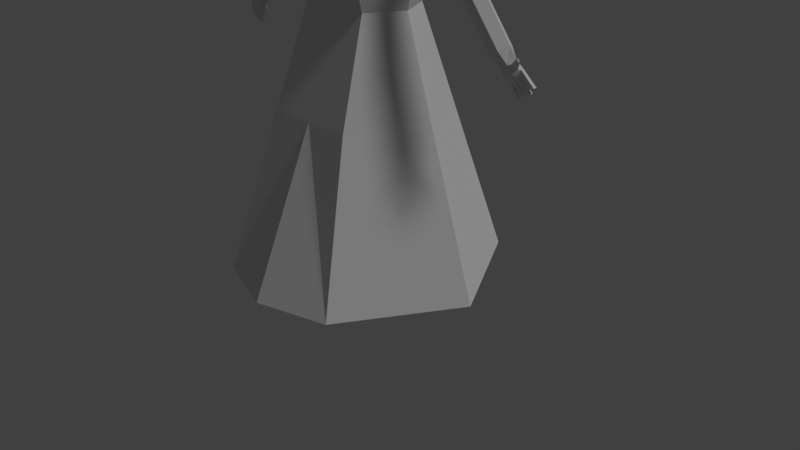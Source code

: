 # Source: Flatwoods.blend  (saved by Blender 2.79.0; exported with 4.5.12 LTS)
import bpy
from mathutils import Matrix  # noqa: F401  (used for matrix-valued properties, if any)

bpy.ops.wm.read_factory_settings(use_empty=True)
scene = bpy.context.scene
scene.name = 'Scene'

# ---- collections
col_collection_1 = bpy.data.collections.new('Collection 1'); scene.collection.children.link(col_collection_1)

# ---- materials (node trees are filled in below, after node groups)
mat_material_001 = bpy.data.materials.new('Material.001')
mat_material_001.alpha_threshold = 0.0
mat_material_001.use_transparent_shadow = False
mat_material_001.roughness = 0.5

# ---- material node trees

# ---- world
world_world = bpy.data.worlds.new('World'); scene.world = world_world
world_world.color = (0.05088, 0.05088, 0.05088)
world_world.use_sun_shadow = False
world_world.sun_shadow_jitter_overblur = 0.0
world_world.cycles.sampling_method = 'MANUAL'

# ---- cameras
cam_camera = bpy.data.cameras.new('Camera')
cam_camera.clip_end = 100.0
cam_camera.lens = 35.0
cam_camera.sensor_width = 32.0
cam_camera.sensor_height = 18.0
cam_camera.ortho_scale = 7.314
cam_camera.dof.focus_distance = 0.0
cam_camera.dof.aperture_fstop = 128.0

# ---- lights
light_lamp = bpy.data.lights.new('Lamp', 'SUN')
light_lamp.transmission_factor = 0.0
light_lamp.cutoff_distance = 30.0
light_lamp.angle = 0.1993
light_lamp.energy = 1.0
light_lamp.shadow_buffer_clip_start = 1.001
light_lamp.shadow_soft_size = 0.1
light_lamp.shadow_cascade_max_distance = 1000.0

# ---- meshes
me_cylinder = bpy.data.meshes.new('Cylinder')
me_cylinder.from_pydata([(0.9238, 1.458, 0.00137), (0.5995, 0.8654, 2.001), (1.764, -0.002129, 0.00137), (1.098, -0.001264, 2.001), (0.9201, -1.46, 0.00137), (0.5973, -0.8667, 2.001), (0.4669, 0.4463, 3.227), (0.6977, -0.0006519, 3.227), (0.4659, -0.4469, 3.227), (0.6016, 0.7544, 4.089), (0.9347, -0.001102, 4.089), (0.5999, -0.7555, 4.089), (0.5869, 0.6733, 4.45), (0.935, -0.0009834, 4.45), (0.5853, -0.6743, 4.45), (0.2963, -0.5588, 3.54), (0.2731, 0.4356, 4.599), (0.4747, 0.0127, 4.599), (0.2723, -0.3771, 4.599), (0.5466, 0.5583, 4.599), (0.8353, -0.0008154, 4.599), (0.5453, -0.5591, 4.599), (0.7291, -0.2053, 4.599), (0.3692, 0.4229, 4.599), (0.6429, -0.0006947, 4.599), (0.1983, 0.6867, 5.223), (0.5952, 0.7168, 5.223), (0.9409, 0.404, 5.223), (0.9324, -0.08345, 5.223), (0.4907, 0.5814, 5.223), (0.7744, 0.3359, 5.223), (0.2481, 0.2623, 4.629), (0.3652, 0.01671, 4.629), (0.2476, -0.2097, 4.629), (0.2834, 0.3757, 4.743), (0.4565, 0.01267, 4.743), (0.2827, -0.3219, 4.743), (0.3071, 0.4878, 4.901), (0.5356, 0.008561, 4.901), (0.3062, -0.4332, 4.901), (0.3211, 0.5831, 5.085), (0.5967, 0.004957, 5.085), (0.2996, -0.4911, 5.162), (0.31, 0.524, 5.395), (0.557, 0.006099, 5.395), (0.309, -0.4713, 5.395), (0.2834, 0.358, 5.602), (0.4489, 0.01099, 5.602), (0.2827, -0.3088, 5.602), (0.2169, 0.08222, 5.696), (0.2467, 0.01975, 5.696), (0.2168, -0.03783, 5.696), (0.2368, 0.8224, 5.223), (0.3974, 0.7564, 5.644), (0.6167, 0.4509, 5.644), (0.6096, 0.2066, 5.644), (0.3098, 0.6429, 5.644), (0.4772, 0.3939, 5.689), (0.2278, 0.7215, 5.925), (0.2172, 0.6081, 5.925), (0.9069, -0.1394, 4.172), (0.8795, -0.1441, 4.33), (0.872, 0.155, 4.339), (0.9848, 0.1658, 4.19), (0.941, 0.001111, 4.112), (1.049, 0.001187, 4.359), (0.9283, -0.0874, 4.199), (0.9969, -0.09042, 4.318), (0.9984, 0.101, 4.325), (0.9315, 0.1079, 4.214), (1.38, -0.0008152, 3.623), (1.606, -0.0007236, 3.793), (1.442, -0.1079, 3.664), (1.54, -0.1115, 3.74), (1.543, 0.12, 3.748), (1.448, 0.1284, 3.682), (1.887, 0.02786, 2.955), (2.104, 0.02795, 3.119), (1.947, -0.07489, 2.994), (2.041, -0.07839, 3.068), (2.044, 0.1438, 3.075), (1.953, 0.1519, 3.012), (1.988, 0.03555, 2.832), (2.194, 0.03561, 2.987), (2.045, -0.03269, 2.869), (2.134, -0.03502, 2.939), (2.137, 0.1126, 2.946), (2.05, 0.1179, 2.886), (2.055, 0.03821, 2.743), (2.261, 0.03826, 2.898), (2.112, -0.03004, 2.78), (2.201, -0.03236, 2.85), (2.204, 0.1152, 2.857), (2.117, 0.1206, 2.797), (2.232, 0.04367, 2.813), (2.145, 0.04174, 2.748), (2.165, 0.1176, 2.83), (2.153, -0.03112, 2.813), (2.189, 0.04175, 2.781), (2.195, 0.004299, 2.968), (2.174, -0.02113, 2.951), (2.24, 0.006078, 2.909), (2.219, -0.01935, 2.891), (2.231, 0.1007, 2.897), (2.163, 0.07685, 2.965), (2.39, 0.08199, 2.731), (2.369, 0.1378, 2.704), (2.368, 0.08339, 2.701), (2.389, 0.1273, 2.732), (2.337, 0.1397, 2.657), (2.335, 0.09275, 2.655), (2.312, 0.1412, 2.641), (2.308, 0.09155, 2.635), (2.237, 0.1352, 2.611), (2.235, 0.08723, 2.606), (2.264, 0.1335, 2.631), (2.26, 0.08724, 2.625), (2.019, 0.07561, 2.858), (2.049, 0.09601, 2.772), (2.182, 0.08978, 2.575), (2.199, 0.1259, 2.602), (2.197, 0.0839, 2.598), (2.178, 0.1271, 2.59), (2.286, -0.05516, 3.043), (2.275, -0.06844, 3.034), (2.31, -0.05423, 3.012), (2.299, -0.06751, 3.003), (0.1887, -0.5279, 5.082), (0.412, -0.3555, 5.085), (0.315, -0.4936, 5.018), (0.4244, -0.3126, 5.262), (0.1688, -0.4857, 5.31), (0.1522, -0.5141, 5.153), (0.0, 1.748, 0.00137), (0.0, 0.8667, 2.001), (-0.9238, 1.458, 0.00137), (-0.5995, 0.8654, 2.001), (-1.764, -0.002129, 0.00137), (-1.098, -0.001264, 2.001), (-0.9201, -1.46, 0.00137), (-0.5973, -0.8667, 2.001), (0.0, -1.746, 0.00137), (0.0, -0.8654, 2.001), (0.0, 0.002129, 0.00137), (0.0, 0.001264, 2.001), (0.0, 0.4469, 3.227), (-0.4669, 0.4463, 3.227), (-0.6977, -0.0006519, 3.227), (-0.4659, -0.4469, 3.227), (0.0, -0.4463, 3.227), (0.0, 0.0006517, 3.227), (0.0, 0.7555, 4.089), (-0.6016, 0.7544, 4.089), (-0.9347, -0.001102, 4.089), (-0.5999, -0.7555, 4.089), (0.0, -0.7544, 4.089), (0.0, 0.001102, 4.089), (0.0, 0.6743, 4.45), (-0.5869, 0.6733, 4.45), (-0.935, -0.0009834, 4.45), (-0.5853, -0.6743, 4.45), (0.0, -0.6733, 4.45), (0.0, 0.0009833, 4.45), (0.0, -0.5143, 3.417), (-0.2963, -0.5588, 3.54), (0.0, 0.436, 4.667), (-0.2731, 0.4356, 4.599), (-0.4747, 0.0127, 4.599), (-0.2723, -0.3771, 4.599), (0.0, -0.3767, 4.599), (-0.5466, 0.5583, 4.599), (0.0, 0.5591, 4.599), (-0.8353, -0.0008154, 4.599), (-0.5453, -0.5591, 4.599), (0.0, -0.5583, 4.599), (-0.7291, -0.2053, 4.599), (-0.3692, 0.4229, 4.599), (-0.6429, -0.0006947, 4.599), (0.0, 0.7048, 5.29), (-0.1983, 0.6867, 5.223), (-0.5952, 0.7168, 5.223), (0.0, 0.8573, 5.223), (-0.9409, 0.404, 5.223), (-0.9324, -0.08345, 5.223), (-0.4907, 0.5814, 5.223), (-0.7744, 0.3359, 5.223), (0.0, 0.2625, 4.629), (-0.2481, 0.2623, 4.629), (-0.3652, 0.01671, 4.629), (-0.2476, -0.2097, 4.629), (0.0, -0.2094, 4.624), (0.0, 0.376, 4.742), (-0.2834, 0.3757, 4.743), (-0.4565, 0.01267, 4.743), (-0.2827, -0.3219, 4.743), (0.0, -0.3216, 4.735), (0.0, 0.4883, 4.9), (-0.3071, 0.4878, 4.901), (-0.5356, 0.008561, 4.901), (-0.3062, -0.4332, 4.901), (0.0, -0.4327, 4.891), (0.0, 0.5836, 5.083), (-0.3211, 0.5831, 5.085), (-0.5967, 0.004957, 5.085), (-0.2996, -0.4911, 5.162), (0.0, -0.5273, 5.073), (0.0, 0.5245, 5.394), (-0.31, 0.524, 5.395), (-0.557, 0.006099, 5.395), (-0.309, -0.4713, 5.395), (0.0, -0.4708, 5.385), (0.0, 0.3583, 5.601), (-0.2834, 0.358, 5.602), (-0.4489, 0.01099, 5.602), (-0.2827, -0.3088, 5.602), (0.0, -0.3085, 5.595), (0.0, 0.08228, 5.696), (-0.2169, 0.08222, 5.696), (-0.2467, 0.01975, 5.696), (-0.2168, -0.03783, 5.696), (0.0, -0.03777, 5.695), (-0.2368, 0.8224, 5.223), (0.0, 0.7031, 5.66), (-0.3974, 0.7564, 5.644), (0.0, 0.8308, 5.644), (-0.6167, 0.4509, 5.644), (-0.6096, 0.2066, 5.644), (-0.3098, 0.6429, 5.644), (-0.4772, 0.3939, 5.689), (0.0, 0.6032, 6.238), (-0.2278, 0.7215, 5.925), (0.0, 0.6806, 6.229), (-0.2172, 0.6081, 5.925), (-0.9069, -0.1394, 4.172), (-0.8795, -0.1441, 4.33), (-0.872, 0.155, 4.339), (-0.9848, 0.1658, 4.19), (-0.941, 0.001111, 4.112), (-1.049, 0.001187, 4.359), (-0.9283, -0.0874, 4.199), (-0.9969, -0.09042, 4.318), (-0.9984, 0.101, 4.325), (-0.9315, 0.1079, 4.214), (-1.38, -0.0008152, 3.623), (-1.606, -0.0007236, 3.793), (-1.442, -0.1079, 3.664), (-1.54, -0.1115, 3.74), (-1.543, 0.12, 3.748), (-1.448, 0.1284, 3.682), (-1.887, 0.02786, 2.955), (-2.104, 0.02795, 3.119), (-1.947, -0.07489, 2.994), (-2.041, -0.07839, 3.068), (-2.044, 0.1438, 3.075), (-1.953, 0.1519, 3.012), (-1.988, 0.03555, 2.832), (-2.194, 0.03561, 2.987), (-2.045, -0.03269, 2.869), (-2.134, -0.03502, 2.939), (-2.137, 0.1126, 2.946), (-2.05, 0.1179, 2.886), (-2.055, 0.03821, 2.743), (-2.261, 0.03826, 2.898), (-2.112, -0.03004, 2.78), (-2.201, -0.03236, 2.85), (-2.204, 0.1152, 2.857), (-2.117, 0.1206, 2.797), (-2.232, 0.04367, 2.813), (-2.145, 0.04174, 2.748), (-2.165, 0.1176, 2.83), (-2.153, -0.03112, 2.813), (-2.189, 0.04175, 2.781), (-2.195, 0.004299, 2.968), (-2.174, -0.02113, 2.951), (-2.24, 0.006078, 2.909), (-2.219, -0.01935, 2.891), (-2.231, 0.1007, 2.897), (-2.163, 0.07685, 2.965), (-2.39, 0.08199, 2.731), (-2.369, 0.1378, 2.704), (-2.368, 0.08339, 2.701), (-2.389, 0.1273, 2.732), (-2.337, 0.1397, 2.657), (-2.335, 0.09275, 2.655), (-2.312, 0.1412, 2.641), (-2.308, 0.09155, 2.635), (-2.237, 0.1352, 2.611), (-2.235, 0.08723, 2.606), (-2.264, 0.1335, 2.631), (-2.26, 0.08724, 2.625), (-2.019, 0.07561, 2.858), (-2.049, 0.09601, 2.772), (-2.182, 0.08978, 2.575), (-2.199, 0.1259, 2.602), (-2.197, 0.0839, 2.598), (-2.178, 0.1271, 2.59), (-2.286, -0.05516, 3.043), (-2.275, -0.06844, 3.034), (-2.31, -0.05423, 3.012), (-2.299, -0.06751, 3.003), (-0.1887, -0.5279, 5.082), (-0.412, -0.3555, 5.085), (-0.315, -0.4936, 5.018), (-0.4244, -0.3126, 5.262), (-0.1688, -0.4857, 5.31), (-0.1522, -0.5141, 5.153)], [], [(133, 134, 1, 0), (0, 1, 3, 2), (2, 3, 5, 4), (4, 5, 142, 141), (3, 1, 6, 7), (133, 0, 2, 4, 141, 143), (8, 7, 10, 11), (1, 134, 145, 6), (5, 3, 7, 8), (142, 5, 8, 149), (6, 145, 151, 9), (149, 8, 11, 15, 163), (7, 6, 9, 10), (11, 10, 60, 61, 13, 14), (9, 151, 157, 12), (155, 11, 14, 161), (10, 9, 12, 13, 62, 63), (163, 15, 11, 155), (14, 13, 20, 22, 21), (12, 157, 171, 19), (161, 14, 21, 174), (13, 12, 19, 20), (23, 24, 30, 29), (16, 17, 24, 23), (17, 18, 21, 22, 24), (18, 169, 174, 21), (19, 171, 181, 52, 26), (26, 52, 224, 53), (25, 29, 56, 222), (16, 23, 29, 25), (20, 19, 26, 27), (165, 16, 25, 178), (24, 22, 28, 30), (22, 20, 27, 28), (18, 17, 32, 33), (16, 165, 186, 31), (169, 18, 33, 190), (17, 16, 31, 32), (195, 36, 39, 200), (33, 32, 35, 36), (31, 186, 191, 34), (190, 33, 36, 195), (32, 31, 34, 35), (35, 34, 37, 38), (36, 35, 38, 39), (34, 191, 196, 37), (40, 201, 206, 43), (39, 38, 41, 128, 129), (37, 196, 201, 40), (200, 39, 129, 127, 205), (38, 37, 40, 41), (44, 43, 46, 47), (205, 127, 132, 131, 45, 210), (41, 40, 43, 44), (42, 128, 130, 45), (48, 47, 50, 51), (45, 44, 47, 48), (43, 206, 211, 46), (210, 45, 48, 215), (49, 216, 220, 51, 50), (46, 211, 216, 49), (215, 48, 51, 220), (47, 46, 49, 50), (52, 181, 224), (222, 56, 59, 229), (57, 55, 54), (56, 57, 59), (27, 26, 53, 54), (29, 30, 57, 56), (28, 27, 54, 55), (30, 28, 55, 57), (178, 25, 222), (59, 57, 54, 58), (231, 229, 59, 58), (53, 224, 231, 58), (54, 53, 58), (65, 67, 73, 71), (60, 10, 64, 66), (13, 61, 67, 65), (69, 68, 74, 75), (10, 63, 69, 64), (62, 13, 65, 68), (61, 60, 66, 67), (63, 62, 68, 69), (74, 71, 77, 80), (70, 75, 81, 76), (66, 64, 70, 72), (64, 69, 75, 70), (68, 65, 71, 74), (67, 66, 72, 73), (77, 79, 85, 83), (81, 80, 86, 87), (73, 72, 78, 79), (75, 74, 80, 81), (71, 73, 79, 77), (72, 70, 76, 78), (86, 104, 103, 92), (82, 117, 118, 88), (78, 76, 82, 84), (76, 81, 87, 117, 82), (80, 77, 83, 104, 86), (79, 78, 84, 85), (89, 91, 94), (88, 118, 122, 119), (85, 84, 90, 97, 91), (87, 86, 92, 96, 93), (89, 83, 99, 101), (84, 82, 88, 90), (99, 100, 124, 123), (94, 91, 97, 98), (92, 103, 108, 106), (95, 90, 88), (95, 93, 113, 114), (96, 92, 109, 111), (98, 97, 90, 95), (83, 85, 100, 99), (85, 91, 102, 100), (91, 89, 101, 102), (107, 106, 108, 105), (103, 104, 83, 89), (89, 94, 107, 105), (103, 89, 105, 108), (94, 92, 106, 107), (112, 111, 109, 110), (92, 94, 110, 109), (94, 98, 112, 110), (98, 96, 111, 112), (114, 113, 115, 116), (98, 95, 114, 116), (93, 96, 115, 113), (96, 98, 116, 115), (120, 121, 119, 122), (118, 117, 87, 93), (93, 95, 121, 120), (95, 88, 119, 121), (118, 93, 120, 122), (123, 124, 126, 125), (100, 102, 126, 124), (102, 101, 125, 126), (101, 99, 123, 125), (129, 128, 42), (45, 130, 128, 41, 44), (45, 131, 132, 127, 42), (127, 129, 42), (133, 135, 136, 134), (135, 137, 138, 136), (137, 139, 140, 138), (139, 141, 142, 140), (138, 147, 146, 136), (141, 143, 144, 142), (143, 133, 134, 144), (133, 143, 141, 139, 137, 135), (148, 154, 153, 147), (144, 150, 149, 142), (136, 146, 145, 134), (140, 148, 147, 138), (134, 145, 150, 144), (142, 149, 148, 140), (156, 162, 161, 155), (146, 152, 151, 145), (145, 151, 156, 150), (149, 163, 164, 154, 148), (147, 153, 152, 146), (150, 156, 155, 163, 149), (162, 169, 174, 161), (154, 160, 159, 234, 233, 153), (152, 158, 157, 151), (151, 157, 162, 156), (155, 161, 160, 154), (153, 236, 235, 159, 158, 152), (163, 155, 154, 164), (165, 186, 190, 169), (160, 173, 175, 172, 159), (158, 170, 171, 157), (157, 171, 169, 162), (161, 174, 173, 160), (159, 172, 170, 158), (176, 184, 185, 177), (166, 176, 177, 167), (167, 177, 175, 173, 168), (168, 173, 174, 169), (169, 171, 165), (171, 181, 178, 165), (170, 180, 221, 181, 171), (181, 224, 222, 178), (180, 223, 224, 221), (179, 222, 227, 184), (166, 179, 184, 176), (172, 182, 180, 170), (165, 178, 179, 166), (177, 185, 183, 175), (175, 183, 182, 172), (186, 191, 195, 190), (168, 189, 188, 167), (166, 187, 186, 165), (169, 190, 189, 168), (167, 188, 187, 166), (195, 200, 199, 194), (189, 194, 193, 188), (187, 192, 191, 186), (190, 195, 194, 189), (188, 193, 192, 187), (196, 201, 205, 200), (193, 198, 197, 192), (191, 196, 200, 195), (194, 199, 198, 193), (192, 197, 196, 191), (202, 207, 206, 201), (199, 302, 301, 203, 198), (197, 202, 201, 196), (200, 205, 300, 302, 199), (198, 203, 202, 197), (208, 213, 212, 207), (205, 210, 209, 304, 305, 300), (203, 208, 207, 202), (201, 206, 210, 205), (204, 209, 303, 301), (214, 219, 218, 213), (206, 211, 215, 210), (209, 214, 213, 208), (207, 212, 211, 206), (210, 215, 214, 209), (217, 218, 219, 220, 216), (212, 217, 216, 211), (215, 220, 219, 214), (213, 218, 217, 212), (211, 216, 220, 215), (221, 224, 181), (222, 229, 232, 227), (228, 225, 226), (227, 232, 228), (182, 225, 223, 180), (184, 227, 228, 185), (183, 226, 225, 182), (185, 228, 226, 183), (178, 222, 179), (232, 230, 225, 228), (231, 230, 232, 229), (223, 230, 231, 224), (224, 231, 229, 222), (225, 230, 223), (238, 244, 246, 240), (233, 239, 237, 153), (159, 238, 240, 234), (242, 248, 247, 241), (153, 237, 242, 236), (235, 241, 238, 159), (234, 240, 239, 233), (236, 242, 241, 235), (247, 253, 250, 244), (243, 249, 254, 248), (239, 245, 243, 237), (237, 243, 248, 242), (241, 247, 244, 238), (240, 246, 245, 239), (250, 256, 258, 252), (254, 260, 259, 253), (246, 252, 251, 245), (248, 254, 253, 247), (244, 250, 252, 246), (245, 251, 249, 243), (259, 265, 276, 277), (255, 261, 291, 290), (251, 257, 255, 249), (249, 255, 290, 260, 254), (253, 259, 277, 256, 250), (252, 258, 257, 251), (262, 267, 264), (261, 292, 295, 291), (258, 264, 270, 263, 257), (260, 266, 269, 265, 259), (262, 274, 272, 256), (257, 263, 261, 255), (272, 296, 297, 273), (267, 271, 270, 264), (265, 279, 281, 276), (268, 261, 263), (268, 287, 286, 266), (269, 284, 282, 265), (271, 268, 263, 270), (256, 272, 273, 258), (258, 273, 275, 264), (264, 275, 274, 262), (280, 278, 281, 279), (276, 262, 256, 277), (262, 278, 280, 267), (276, 281, 278, 262), (267, 280, 279, 265), (285, 283, 282, 284), (265, 282, 283, 267), (267, 283, 285, 271), (271, 285, 284, 269), (287, 289, 288, 286), (271, 289, 287, 268), (266, 286, 288, 269), (269, 288, 289, 271), (293, 295, 292, 294), (291, 266, 260, 290), (266, 293, 294, 268), (268, 294, 292, 261), (291, 295, 293, 266), (296, 298, 299, 297), (273, 297, 299, 275), (275, 299, 298, 274), (274, 298, 296, 272), (302, 204, 301), (209, 208, 203, 301, 303), (209, 204, 300, 305, 304), (300, 204, 302)])
_uv = me_cylinder.uv_layers.new(name='UVMap')
_uv.uv.foreach_set('vector', [0.3047, 0.7143, 0.3047, 0.6101, 0.2529, 0.6101, 0.2529, 0.7143, 0.1481, 0.7667, 0.2523, 0.7667, 0.2523, 0.7149, 0.1481, 0.7149, 0.3571, 0.7143, 0.3571, 0.6101, 0.3053, 0.6101, 0.3053, 0.7143, 0.1481, 0.8191, 0.2523, 0.8191, 0.2523, 0.7673, 0.1481, 0.7673, 0.2785, 0.7673, 0.2529, 0.7673, 0.2529, 0.8191, 0.2785, 0.8191, 0.2523, 0.7143, 0.1978, 0.7056, 0.1481, 0.6621, 0.198, 0.6186, 0.2523, 0.6101, 0.2523, 0.6622, 0.3309, 0.7929, 0.3309, 0.7673, 0.2791, 0.7673, 0.2791, 0.7929, 0.3309, 0.8191, 0.3309, 0.7935, 0.2791, 0.7935, 0.2791, 0.8191, 0.3833, 0.7149, 0.3577, 0.7149, 0.3577, 0.7667, 0.3833, 0.7667, 0.3833, 0.7673, 0.3577, 0.7673, 0.3577, 0.8191, 0.3833, 0.8191, 0.2261, 0.8197, 0.2005, 0.8197, 0.2005, 0.8715, 0.2261, 0.8715, 0.3855, 0.7149, 0.4095, 0.7184, 0.4095, 0.7667, 0.3982, 0.7343, 0.3839, 0.7253, 0.3309, 0.8453, 0.3309, 0.8197, 0.2791, 0.8197, 0.2791, 0.8453, 0.3315, 0.8715, 0.3316, 0.8197, 0.3344, 0.8282, 0.3399, 0.8293, 0.344, 0.8197, 0.344, 0.8674, 0.3839, 0.8846, 0.4095, 0.8846, 0.4095, 0.8721, 0.3839, 0.8721, 0.8162, 0.7511, 0.8417, 0.7511, 0.8417, 0.7386, 0.8162, 0.7386, 0.3447, 0.8714, 0.3446, 0.8197, 0.3571, 0.8237, 0.3571, 0.8715, 0.3533, 0.861, 0.348, 0.8638, 0.7894, 0.8172, 0.7638, 0.8172, 0.7638, 0.8428, 0.7894, 0.8428, 0.4292, 0.859, 0.4292, 0.8846, 0.4232, 0.883, 0.4232, 0.8753, 0.4232, 0.8618, 0.2005, 0.9108, 0.2261, 0.9108, 0.2261, 0.9048, 0.2005, 0.9048, 0.6328, 0.9083, 0.6584, 0.9083, 0.6584, 0.9024, 0.6328, 0.9024, 0.4357, 0.8846, 0.4357, 0.859, 0.4298, 0.859, 0.4298, 0.8846, 0.1737, 0.8459, 0.1481, 0.8459, 0.1481, 0.8715, 0.1737, 0.8715, 0.2529, 0.9108, 0.2785, 0.9108, 0.2785, 0.9048, 0.2529, 0.9048, 0.4101, 0.7767, 0.4101, 0.7559, 0.4226, 0.7542, 0.4226, 0.7731, 0.4161, 0.7798, 0.2791, 0.8977, 0.3047, 0.8977, 0.3047, 0.8852, 0.2791, 0.8852, 0.1999, 0.8483, 0.1999, 0.8712, 0.1743, 0.8715, 0.1748, 0.8614, 0.1762, 0.8459, 0.2523, 0.8459, 0.2267, 0.8459, 0.2267, 0.8715, 0.2523, 0.8715, 0.4226, 0.7804, 0.4101, 0.7804, 0.4101, 0.806, 0.4226, 0.806, 0.3309, 0.8977, 0.3309, 0.8852, 0.3053, 0.8852, 0.3053, 0.8977, 0.2785, 0.8459, 0.2529, 0.8459, 0.2529, 0.8715, 0.2785, 0.8715, 0.4226, 0.8066, 0.4101, 0.8066, 0.4101, 0.8322, 0.4226, 0.8322, 0.3571, 0.8977, 0.3571, 0.8852, 0.3315, 0.8852, 0.3315, 0.8977, 0.4226, 0.8328, 0.4101, 0.8328, 0.4101, 0.8584, 0.4226, 0.8584, 0.4488, 0.8846, 0.4488, 0.8721, 0.4429, 0.8721, 0.4429, 0.8846, 0.1606, 0.8846, 0.1606, 0.8721, 0.1547, 0.8721, 0.1547, 0.8846, 0.1541, 0.8846, 0.1541, 0.8721, 0.1481, 0.8721, 0.1481, 0.8846, 0.1737, 0.8846, 0.1737, 0.8721, 0.1678, 0.8721, 0.1678, 0.8846, 0.7312, 0.879, 0.7187, 0.879, 0.7187, 0.8915, 0.7312, 0.8915, 0.6198, 0.8784, 0.6198, 0.8659, 0.6139, 0.8659, 0.6139, 0.8784, 0.6133, 0.8915, 0.6133, 0.879, 0.6073, 0.879, 0.6073, 0.8915, 0.6067, 0.8915, 0.6067, 0.879, 0.6008, 0.879, 0.6008, 0.8915, 0.6264, 0.8915, 0.6264, 0.879, 0.6204, 0.879, 0.6204, 0.8915, 0.7318, 0.9046, 0.7574, 0.9046, 0.7574, 0.8986, 0.7318, 0.8986, 0.758, 0.9046, 0.7836, 0.9046, 0.7836, 0.8986, 0.758, 0.8986, 0.7181, 0.879, 0.7056, 0.879, 0.7056, 0.8915, 0.7181, 0.8915, 0.7312, 0.8659, 0.7187, 0.8659, 0.7187, 0.8784, 0.7312, 0.8784, 0.8753, 0.855, 0.8753, 0.8773, 0.8628, 0.8784, 0.8628, 0.8603, 0.8673, 0.8528, 0.7181, 0.8659, 0.7056, 0.8659, 0.7056, 0.8784, 0.7181, 0.8784, 0.705, 0.879, 0.705, 0.891, 0.6971, 0.8915, 0.6925, 0.8866, 0.6926, 0.8792, 0.8104, 0.8915, 0.836, 0.8915, 0.836, 0.879, 0.8104, 0.879, 0.8884, 0.6295, 0.8884, 0.6039, 0.8759, 0.6039, 0.8759, 0.6295, 0.6919, 0.8915, 0.6843, 0.8912, 0.6857, 0.8884, 0.6851, 0.8823, 0.6794, 0.879, 0.6919, 0.8794, 0.8366, 0.8915, 0.8622, 0.8915, 0.8622, 0.879, 0.8366, 0.879, 0.7296, 0.4328, 0.7171, 0.4328, 0.7171, 0.4453, 0.7296, 0.4453, 0.6919, 0.8659, 0.6794, 0.8659, 0.6794, 0.8784, 0.6919, 0.8784, 0.8884, 0.6557, 0.8884, 0.6301, 0.8759, 0.6301, 0.8759, 0.6557, 0.6788, 0.879, 0.6663, 0.879, 0.6663, 0.8915, 0.6788, 0.8915, 0.6657, 0.879, 0.6532, 0.879, 0.6532, 0.8915, 0.6657, 0.8915, 0.6139, 0.89, 0.6139, 0.879, 0.6198, 0.879, 0.6198, 0.89, 0.617, 0.8915, 0.6788, 0.8659, 0.6663, 0.8659, 0.6663, 0.8784, 0.6788, 0.8784, 0.6657, 0.8659, 0.6532, 0.8659, 0.6532, 0.8784, 0.6657, 0.8784, 0.6526, 0.879, 0.6401, 0.879, 0.6401, 0.8915, 0.6526, 0.8915, 0.1877, 0.8846, 0.1999, 0.8846, 0.1999, 0.8724, 0.4357, 0.6625, 0.4232, 0.6625, 0.4232, 0.6881, 0.4357, 0.6881, 0.4363, 0.8197, 0.4363, 0.845, 0.442, 0.8197, 0.1874, 0.8721, 0.1874, 0.8843, 0.1996, 0.8721, 0.3833, 0.8459, 0.3577, 0.8459, 0.3577, 0.8715, 0.3833, 0.8715, 0.1737, 0.9108, 0.1737, 0.8983, 0.1481, 0.8983, 0.1481, 0.9108, 0.4357, 0.6887, 0.4232, 0.6887, 0.4232, 0.7143, 0.4357, 0.7143, 0.1999, 0.9108, 0.1999, 0.8983, 0.1743, 0.8983, 0.1743, 0.9108, 0.1868, 0.8977, 0.1746, 0.8977, 0.1868, 0.8855, 0.4423, 0.7929, 0.4423, 0.7673, 0.4363, 0.7673, 0.4363, 0.7929, 0.1868, 0.8721, 0.1809, 0.8721, 0.1809, 0.8846, 0.1868, 0.8846, 0.3047, 0.859, 0.2791, 0.859, 0.2791, 0.8846, 0.3047, 0.8846, 0.1743, 0.8974, 0.1743, 0.8852, 0.1865, 0.8852, 0.4292, 0.7542, 0.4232, 0.7542, 0.4232, 0.806, 0.4292, 0.806, 0.4101, 0.9059, 0.4161, 0.9059, 0.4161, 0.9048, 0.4101, 0.9048, 0.4423, 0.8852, 0.4363, 0.8852, 0.4363, 0.8911, 0.4423, 0.8911, 0.4292, 0.8066, 0.4232, 0.8066, 0.4232, 0.8584, 0.4292, 0.8584, 0.3309, 0.878, 0.3309, 0.8721, 0.3283, 0.8721, 0.3283, 0.878, 0.4423, 0.8917, 0.4363, 0.8917, 0.4363, 0.8977, 0.4423, 0.8977, 0.4423, 0.8983, 0.4363, 0.8983, 0.4363, 0.9042, 0.4423, 0.9042, 0.3178, 0.8655, 0.3119, 0.8655, 0.3119, 0.8715, 0.3178, 0.8715, 0.2523, 0.9042, 0.2523, 0.8983, 0.2005, 0.8983, 0.2005, 0.9042, 0.4357, 0.7542, 0.4298, 0.7542, 0.4298, 0.806, 0.4357, 0.806, 0.3833, 0.9108, 0.3833, 0.9048, 0.3577, 0.9048, 0.3577, 0.9108, 0.4423, 0.7935, 0.4363, 0.7935, 0.4363, 0.8191, 0.4423, 0.8191, 0.3047, 0.9042, 0.3047, 0.8983, 0.2529, 0.8983, 0.2529, 0.9042, 0.4357, 0.8066, 0.4298, 0.8066, 0.4298, 0.8584, 0.4357, 0.8584, 0.3113, 0.8655, 0.3053, 0.8655, 0.3053, 0.8715, 0.3113, 0.8715, 0.3178, 0.859, 0.3119, 0.859, 0.3119, 0.8649, 0.3178, 0.8649, 0.3571, 0.9042, 0.3571, 0.8983, 0.3053, 0.8983, 0.3053, 0.9042, 0.4423, 0.6101, 0.4363, 0.6101, 0.4363, 0.6619, 0.4423, 0.6619, 0.4095, 0.9042, 0.4095, 0.8983, 0.3577, 0.8983, 0.3577, 0.9042, 0.4423, 0.6625, 0.4363, 0.6625, 0.4363, 0.7143, 0.4423, 0.7143, 0.3276, 0.8721, 0.325, 0.8721, 0.325, 0.878, 0.3276, 0.878, 0.3244, 0.8786, 0.3217, 0.8786, 0.3217, 0.8846, 0.3244, 0.8846, 0.3113, 0.859, 0.3053, 0.859, 0.3053, 0.8649, 0.3113, 0.8649, 0.3309, 0.8655, 0.3309, 0.8715, 0.325, 0.8702, 0.325, 0.8679, 0.325, 0.8657, 0.3244, 0.8655, 0.3244, 0.8715, 0.3185, 0.8711, 0.3184, 0.8687, 0.3184, 0.8666, 0.3309, 0.859, 0.325, 0.859, 0.325, 0.8649, 0.3309, 0.8649, 0.3244, 0.8757, 0.322, 0.878, 0.3244, 0.878, 0.4095, 0.9075, 0.4095, 0.9048, 0.397, 0.9048, 0.397, 0.9075, 0.3184, 0.8649, 0.3184, 0.8591, 0.3244, 0.859, 0.3244, 0.8617, 0.3244, 0.8648, 0.3119, 0.8786, 0.3178, 0.8788, 0.3178, 0.8846, 0.3152, 0.8845, 0.3119, 0.8844, 0.3211, 0.8748, 0.3211, 0.8721, 0.3201, 0.8721, 0.3201, 0.8748, 0.3113, 0.8786, 0.3053, 0.8786, 0.3053, 0.8846, 0.3113, 0.8846, 0.308, 0.8721, 0.307, 0.8721, 0.307, 0.878, 0.308, 0.878, 0.4455, 0.6232, 0.4429, 0.6232, 0.4429, 0.6259, 0.4455, 0.6259, 0.4439, 0.6101, 0.4429, 0.6101, 0.4429, 0.6226, 0.4439, 0.6226, 0.3217, 0.8754, 0.3241, 0.8754, 0.3217, 0.8777, 0.4423, 0.8459, 0.4396, 0.8459, 0.4396, 0.8584, 0.4423, 0.8584, 0.3964, 0.9075, 0.3964, 0.9065, 0.3839, 0.9065, 0.3839, 0.9075, 0.4455, 0.6265, 0.4429, 0.6265, 0.4429, 0.6291, 0.4455, 0.6291, 0.3195, 0.8748, 0.3195, 0.8721, 0.3184, 0.8721, 0.3184, 0.8748, 0.3244, 0.8748, 0.3244, 0.8721, 0.3233, 0.8721, 0.3233, 0.8748, 0.3227, 0.8748, 0.3227, 0.8721, 0.3217, 0.8721, 0.3217, 0.8748, 0.3211, 0.878, 0.3211, 0.8754, 0.3201, 0.8754, 0.3201, 0.878, 0.3211, 0.8846, 0.3211, 0.8786, 0.3184, 0.8786, 0.3184, 0.8846, 0.439, 0.8459, 0.4363, 0.8459, 0.4363, 0.8584, 0.439, 0.8584, 0.4488, 0.8459, 0.4461, 0.8459, 0.4461, 0.8584, 0.4488, 0.8584, 0.4455, 0.8459, 0.4429, 0.8459, 0.4429, 0.8584, 0.4455, 0.8584, 0.3195, 0.878, 0.3195, 0.8754, 0.3184, 0.8754, 0.3184, 0.878, 0.4423, 0.859, 0.4396, 0.859, 0.4396, 0.8715, 0.4423, 0.8715, 0.3964, 0.9059, 0.3964, 0.9048, 0.3839, 0.9048, 0.3839, 0.9059, 0.439, 0.859, 0.4363, 0.859, 0.4363, 0.8715, 0.439, 0.8715, 0.4439, 0.6297, 0.4429, 0.6297, 0.4429, 0.6308, 0.4439, 0.6308, 0.3964, 0.9108, 0.3964, 0.9097, 0.3839, 0.9097, 0.3839, 0.9108, 0.3964, 0.9091, 0.3964, 0.9081, 0.3839, 0.9081, 0.3839, 0.9091, 0.4488, 0.859, 0.4461, 0.859, 0.4461, 0.8715, 0.4488, 0.8715, 0.4439, 0.6314, 0.4429, 0.6314, 0.4429, 0.6324, 0.4439, 0.6324, 0.3309, 0.8846, 0.3309, 0.8786, 0.3283, 0.8786, 0.3283, 0.8846, 0.4455, 0.859, 0.4429, 0.859, 0.4429, 0.8715, 0.4455, 0.8715, 0.4423, 0.8721, 0.4396, 0.8721, 0.4396, 0.8846, 0.4423, 0.8846, 0.439, 0.8721, 0.4363, 0.8721, 0.4363, 0.8846, 0.439, 0.8846, 0.4439, 0.633, 0.4429, 0.633, 0.4429, 0.634, 0.4439, 0.634, 0.3276, 0.8786, 0.325, 0.8786, 0.325, 0.8846, 0.3276, 0.8846, 0.3064, 0.8721, 0.3053, 0.8721, 0.3053, 0.878, 0.3064, 0.878, 0.3113, 0.8721, 0.3086, 0.8721, 0.3086, 0.878, 0.3113, 0.878, 0.7951, 0.4387, 0.7951, 0.4331, 0.7894, 0.4387, 0.8759, 0.7087, 0.887, 0.713, 0.9015, 0.7121, 0.9015, 0.7212, 0.8759, 0.7208, 0.6575, 0.4453, 0.6521, 0.4417, 0.6516, 0.4355, 0.6531, 0.4328, 0.6575, 0.4362, 0.7948, 0.4328, 0.7891, 0.4384, 0.7891, 0.4328, 0.3047, 0.7143, 0.2529, 0.7143, 0.2529, 0.6101, 0.3047, 0.6101, 0.1481, 0.7667, 0.1481, 0.7149, 0.2523, 0.7149, 0.2523, 0.7667, 0.3571, 0.7143, 0.3053, 0.7143, 0.3053, 0.6101, 0.3571, 0.6101, 0.1481, 0.8191, 0.1481, 0.7673, 0.2523, 0.7673, 0.2523, 0.8191, 0.2785, 0.7673, 0.2785, 0.8191, 0.2529, 0.8191, 0.2529, 0.7673, 0.2529, 0.7667, 0.2529, 0.7149, 0.3571, 0.7149, 0.3571, 0.7667, 0.4095, 0.7143, 0.3577, 0.7143, 0.3577, 0.6101, 0.4095, 0.6101, 0.2523, 0.7143, 0.2523, 0.6622, 0.2523, 0.6101, 0.198, 0.6186, 0.1481, 0.6621, 0.1978, 0.7056, 0.3309, 0.7929, 0.2791, 0.7929, 0.2791, 0.7673, 0.3309, 0.7673, 0.3571, 0.7673, 0.3571, 0.8191, 0.3315, 0.8191, 0.3315, 0.7673, 0.3309, 0.8191, 0.2791, 0.8191, 0.2791, 0.7935, 0.3309, 0.7935, 0.3833, 0.7149, 0.3833, 0.7667, 0.3577, 0.7667, 0.3577, 0.7149, 0.1999, 0.8453, 0.1481, 0.8453, 0.1481, 0.8197, 0.1999, 0.8197, 0.3833, 0.7673, 0.3833, 0.8191, 0.3577, 0.8191, 0.3577, 0.7673, 0.3315, 0.8846, 0.3315, 0.8721, 0.3571, 0.8721, 0.3571, 0.8846, 0.2261, 0.8197, 0.2261, 0.8715, 0.2005, 0.8715, 0.2005, 0.8197, 0.2785, 0.8453, 0.2267, 0.8453, 0.2267, 0.8197, 0.2785, 0.8197, 0.3855, 0.7149, 0.3839, 0.7253, 0.3982, 0.7343, 0.4095, 0.7667, 0.4095, 0.7184, 0.3309, 0.8453, 0.2791, 0.8453, 0.2791, 0.8197, 0.3309, 0.8197, 0.3839, 0.819, 0.4095, 0.8191, 0.4095, 0.7673, 0.3896, 0.7837, 0.3839, 0.7884, 0.3577, 0.8846, 0.3577, 0.8721, 0.3833, 0.8721, 0.3833, 0.8846, 0.3315, 0.8715, 0.344, 0.8674, 0.344, 0.8197, 0.3399, 0.8293, 0.3344, 0.8282, 0.3316, 0.8197, 0.3839, 0.8846, 0.3839, 0.8721, 0.4095, 0.8721, 0.4095, 0.8846, 0.4226, 0.7405, 0.4101, 0.7405, 0.4101, 0.7149, 0.4226, 0.7149, 0.8162, 0.7511, 0.8162, 0.7386, 0.8417, 0.7386, 0.8417, 0.7511, 0.3447, 0.8714, 0.348, 0.8638, 0.3533, 0.861, 0.3571, 0.8715, 0.3571, 0.8237, 0.3446, 0.8197, 0.7894, 0.8172, 0.7894, 0.8428, 0.7638, 0.8428, 0.7638, 0.8172, 0.4101, 0.9042, 0.4101, 0.8983, 0.4357, 0.8983, 0.4357, 0.9042, 0.4292, 0.859, 0.4232, 0.8618, 0.4232, 0.8753, 0.4232, 0.883, 0.4292, 0.8846, 0.2005, 0.9108, 0.2005, 0.9048, 0.2261, 0.9048, 0.2261, 0.9108, 0.3964, 0.8715, 0.3839, 0.8715, 0.3839, 0.8197, 0.3964, 0.8197, 0.6328, 0.9083, 0.6328, 0.9024, 0.6584, 0.9024, 0.6584, 0.9083, 0.4357, 0.8846, 0.4298, 0.8846, 0.4298, 0.859, 0.4357, 0.859, 0.1737, 0.8459, 0.1737, 0.8715, 0.1481, 0.8715, 0.1481, 0.8459, 0.2529, 0.9108, 0.2529, 0.9048, 0.2785, 0.9048, 0.2785, 0.9108, 0.4101, 0.7767, 0.4161, 0.7798, 0.4226, 0.7731, 0.4226, 0.7542, 0.4101, 0.7559, 0.2791, 0.8977, 0.2791, 0.8852, 0.3047, 0.8852, 0.3047, 0.8977, 0.4423, 0.82, 0.4366, 0.8453, 0.4423, 0.8453, 0.4423, 0.7411, 0.4423, 0.7667, 0.4363, 0.7667, 0.4363, 0.7411, 0.1999, 0.8483, 0.1762, 0.8459, 0.1748, 0.8614, 0.1743, 0.8715, 0.1999, 0.8712, 0.4488, 0.7339, 0.4232, 0.7339, 0.4232, 0.728, 0.4488, 0.728, 0.2523, 0.8459, 0.2523, 0.8715, 0.2267, 0.8715, 0.2267, 0.8459, 0.4226, 0.7804, 0.4226, 0.806, 0.4101, 0.806, 0.4101, 0.7804, 0.3309, 0.8977, 0.3053, 0.8977, 0.3053, 0.8852, 0.3309, 0.8852, 0.2785, 0.8459, 0.2785, 0.8715, 0.2529, 0.8715, 0.2529, 0.8459, 0.4226, 0.8066, 0.4226, 0.8322, 0.4101, 0.8322, 0.4101, 0.8066, 0.3571, 0.8977, 0.3315, 0.8977, 0.3315, 0.8852, 0.3571, 0.8852, 0.4226, 0.8328, 0.4226, 0.8584, 0.4101, 0.8584, 0.4101, 0.8328, 0.8759, 0.7343, 0.8759, 0.7283, 0.9015, 0.7283, 0.9015, 0.7343, 0.4488, 0.8846, 0.4429, 0.8846, 0.4429, 0.8721, 0.4488, 0.8721, 0.1606, 0.8846, 0.1547, 0.8846, 0.1547, 0.8721, 0.1606, 0.8721, 0.1541, 0.8846, 0.1481, 0.8846, 0.1481, 0.8721, 0.1541, 0.8721, 0.1737, 0.8846, 0.1678, 0.8846, 0.1678, 0.8721, 0.1737, 0.8721, 0.7312, 0.879, 0.7312, 0.8915, 0.7187, 0.8915, 0.7187, 0.879, 0.6198, 0.8784, 0.6139, 0.8784, 0.6139, 0.8659, 0.6198, 0.8659, 0.6133, 0.8915, 0.6073, 0.8915, 0.6073, 0.879, 0.6133, 0.879, 0.6067, 0.8915, 0.6008, 0.8915, 0.6008, 0.879, 0.6067, 0.879, 0.6264, 0.8915, 0.6204, 0.8915, 0.6204, 0.879, 0.6264, 0.879, 0.8622, 0.8653, 0.8497, 0.8653, 0.8497, 0.8135, 0.8622, 0.8135, 0.7318, 0.9046, 0.7318, 0.8986, 0.7574, 0.8986, 0.7574, 0.9046, 0.8753, 0.6557, 0.8628, 0.6557, 0.8628, 0.6039, 0.8753, 0.6039, 0.758, 0.9046, 0.758, 0.8986, 0.7836, 0.8986, 0.7836, 0.9046, 0.7181, 0.879, 0.7181, 0.8915, 0.7056, 0.8915, 0.7056, 0.879, 0.7312, 0.8659, 0.7312, 0.8784, 0.7187, 0.8784, 0.7187, 0.8659, 0.8753, 0.855, 0.8673, 0.8528, 0.8628, 0.8603, 0.8628, 0.8784, 0.8753, 0.8773, 0.7181, 0.8659, 0.7181, 0.8784, 0.7056, 0.8784, 0.7056, 0.8659, 0.705, 0.879, 0.6926, 0.8792, 0.6925, 0.8866, 0.6971, 0.8915, 0.705, 0.891, 0.8104, 0.8915, 0.8104, 0.879, 0.836, 0.879, 0.836, 0.8915, 0.8884, 0.6295, 0.8759, 0.6295, 0.8759, 0.6039, 0.8884, 0.6039, 0.6919, 0.8915, 0.6919, 0.8794, 0.6794, 0.879, 0.6851, 0.8823, 0.6857, 0.8884, 0.6843, 0.8912, 0.8366, 0.8915, 0.8366, 0.879, 0.8622, 0.879, 0.8622, 0.8915, 0.8753, 0.7081, 0.8628, 0.7081, 0.8628, 0.6563, 0.8753, 0.6563, 0.7296, 0.4328, 0.7296, 0.4453, 0.7171, 0.4453, 0.7171, 0.4328, 0.6919, 0.8659, 0.6919, 0.8784, 0.6794, 0.8784, 0.6794, 0.8659, 0.7318, 0.8522, 0.7318, 0.8397, 0.7836, 0.8397, 0.7836, 0.8522, 0.8884, 0.6557, 0.8759, 0.6557, 0.8759, 0.6301, 0.8884, 0.6301, 0.6788, 0.879, 0.6788, 0.8915, 0.6663, 0.8915, 0.6663, 0.879, 0.6657, 0.879, 0.6657, 0.8915, 0.6532, 0.8915, 0.6532, 0.879, 0.6139, 0.89, 0.617, 0.8915, 0.6198, 0.89, 0.6198, 0.879, 0.6139, 0.879, 0.6788, 0.8659, 0.6788, 0.8784, 0.6663, 0.8784, 0.6663, 0.8659, 0.6657, 0.8659, 0.6657, 0.8784, 0.6532, 0.8784, 0.6532, 0.8659, 0.6526, 0.879, 0.6526, 0.8915, 0.6401, 0.8915, 0.6401, 0.879, 0.8628, 0.8915, 0.8628, 0.879, 0.8884, 0.879, 0.8884, 0.8915, 0.1877, 0.8846, 0.1999, 0.8724, 0.1999, 0.8846, 0.4357, 0.6625, 0.4357, 0.6881, 0.4232, 0.6881, 0.4232, 0.6625, 0.4363, 0.8197, 0.442, 0.8197, 0.4363, 0.845, 0.1874, 0.8721, 0.1996, 0.8721, 0.1874, 0.8843, 0.3833, 0.8459, 0.3833, 0.8715, 0.3577, 0.8715, 0.3577, 0.8459, 0.1737, 0.9108, 0.1481, 0.9108, 0.1481, 0.8983, 0.1737, 0.8983, 0.4357, 0.6887, 0.4357, 0.7143, 0.4232, 0.7143, 0.4232, 0.6887, 0.1999, 0.9108, 0.1743, 0.9108, 0.1743, 0.8983, 0.1999, 0.8983, 0.1868, 0.8977, 0.1868, 0.8855, 0.1746, 0.8977, 0.4423, 0.7929, 0.4363, 0.7929, 0.4363, 0.7673, 0.4423, 0.7673, 0.1868, 0.8721, 0.1868, 0.8846, 0.1809, 0.8846, 0.1809, 0.8721, 0.3047, 0.859, 0.3047, 0.8846, 0.2791, 0.8846, 0.2791, 0.859, 0.3571, 0.9108, 0.3315, 0.9108, 0.3315, 0.9048, 0.3571, 0.9048, 0.1743, 0.8974, 0.1865, 0.8852, 0.1743, 0.8852, 0.4292, 0.7542, 0.4292, 0.806, 0.4232, 0.806, 0.4232, 0.7542, 0.4101, 0.9059, 0.4101, 0.9048, 0.4161, 0.9048, 0.4161, 0.9059, 0.4423, 0.8852, 0.4423, 0.8911, 0.4363, 0.8911, 0.4363, 0.8852, 0.4292, 0.8066, 0.4292, 0.8584, 0.4232, 0.8584, 0.4232, 0.8066, 0.3309, 0.878, 0.3283, 0.878, 0.3283, 0.8721, 0.3309, 0.8721, 0.4423, 0.8917, 0.4423, 0.8977, 0.4363, 0.8977, 0.4363, 0.8917, 0.4423, 0.8983, 0.4423, 0.9042, 0.4363, 0.9042, 0.4363, 0.8983, 0.3178, 0.8655, 0.3178, 0.8715, 0.3119, 0.8715, 0.3119, 0.8655, 0.2523, 0.9042, 0.2005, 0.9042, 0.2005, 0.8983, 0.2523, 0.8983, 0.4357, 0.7542, 0.4357, 0.806, 0.4298, 0.806, 0.4298, 0.7542, 0.3833, 0.9108, 0.3577, 0.9108, 0.3577, 0.9048, 0.3833, 0.9048, 0.4423, 0.7935, 0.4423, 0.8191, 0.4363, 0.8191, 0.4363, 0.7935, 0.3047, 0.9042, 0.2529, 0.9042, 0.2529, 0.8983, 0.3047, 0.8983, 0.4357, 0.8066, 0.4357, 0.8584, 0.4298, 0.8584, 0.4298, 0.8066, 0.3113, 0.8655, 0.3113, 0.8715, 0.3053, 0.8715, 0.3053, 0.8655, 0.3178, 0.859, 0.3178, 0.8649, 0.3119, 0.8649, 0.3119, 0.859, 0.3571, 0.9042, 0.3053, 0.9042, 0.3053, 0.8983, 0.3571, 0.8983, 0.4423, 0.6101, 0.4423, 0.6619, 0.4363, 0.6619, 0.4363, 0.6101, 0.4095, 0.9042, 0.3577, 0.9042, 0.3577, 0.8983, 0.4095, 0.8983, 0.4423, 0.6625, 0.4423, 0.7143, 0.4363, 0.7143, 0.4363, 0.6625, 0.3276, 0.8721, 0.3276, 0.878, 0.325, 0.878, 0.325, 0.8721, 0.3244, 0.8786, 0.3244, 0.8846, 0.3217, 0.8846, 0.3217, 0.8786, 0.3113, 0.859, 0.3113, 0.8649, 0.3053, 0.8649, 0.3053, 0.859, 0.3309, 0.8655, 0.325, 0.8657, 0.325, 0.8679, 0.325, 0.8702, 0.3309, 0.8715, 0.3244, 0.8655, 0.3184, 0.8666, 0.3184, 0.8687, 0.3185, 0.8711, 0.3244, 0.8715, 0.3309, 0.859, 0.3309, 0.8649, 0.325, 0.8649, 0.325, 0.859, 0.3244, 0.8757, 0.3244, 0.878, 0.322, 0.878, 0.4095, 0.9075, 0.397, 0.9075, 0.397, 0.9048, 0.4095, 0.9048, 0.3184, 0.8649, 0.3244, 0.8648, 0.3244, 0.8617, 0.3244, 0.859, 0.3184, 0.8591, 0.3119, 0.8786, 0.3119, 0.8844, 0.3152, 0.8845, 0.3178, 0.8846, 0.3178, 0.8788, 0.3211, 0.8748, 0.3201, 0.8748, 0.3201, 0.8721, 0.3211, 0.8721, 0.3113, 0.8786, 0.3113, 0.8846, 0.3053, 0.8846, 0.3053, 0.8786, 0.308, 0.8721, 0.308, 0.878, 0.307, 0.878, 0.307, 0.8721, 0.4455, 0.6232, 0.4455, 0.6259, 0.4429, 0.6259, 0.4429, 0.6232, 0.4439, 0.6101, 0.4439, 0.6226, 0.4429, 0.6226, 0.4429, 0.6101, 0.3217, 0.8754, 0.3217, 0.8777, 0.3241, 0.8754, 0.4423, 0.8459, 0.4423, 0.8584, 0.4396, 0.8584, 0.4396, 0.8459, 0.3964, 0.9075, 0.3839, 0.9075, 0.3839, 0.9065, 0.3964, 0.9065, 0.4455, 0.6265, 0.4455, 0.6291, 0.4429, 0.6291, 0.4429, 0.6265, 0.3195, 0.8748, 0.3184, 0.8748, 0.3184, 0.8721, 0.3195, 0.8721, 0.3244, 0.8748, 0.3233, 0.8748, 0.3233, 0.8721, 0.3244, 0.8721, 0.3227, 0.8748, 0.3217, 0.8748, 0.3217, 0.8721, 0.3227, 0.8721, 0.3211, 0.878, 0.3201, 0.878, 0.3201, 0.8754, 0.3211, 0.8754, 0.3211, 0.8846, 0.3184, 0.8846, 0.3184, 0.8786, 0.3211, 0.8786, 0.439, 0.8459, 0.439, 0.8584, 0.4363, 0.8584, 0.4363, 0.8459, 0.4488, 0.8459, 0.4488, 0.8584, 0.4461, 0.8584, 0.4461, 0.8459, 0.4455, 0.8459, 0.4455, 0.8584, 0.4429, 0.8584, 0.4429, 0.8459, 0.3195, 0.878, 0.3184, 0.878, 0.3184, 0.8754, 0.3195, 0.8754, 0.4423, 0.859, 0.4423, 0.8715, 0.4396, 0.8715, 0.4396, 0.859, 0.3964, 0.9059, 0.3839, 0.9059, 0.3839, 0.9048, 0.3964, 0.9048, 0.439, 0.859, 0.439, 0.8715, 0.4363, 0.8715, 0.4363, 0.859, 0.4439, 0.6297, 0.4439, 0.6308, 0.4429, 0.6308, 0.4429, 0.6297, 0.3964, 0.9108, 0.3839, 0.9108, 0.3839, 0.9097, 0.3964, 0.9097, 0.3964, 0.9091, 0.3839, 0.9091, 0.3839, 0.9081, 0.3964, 0.9081, 0.4488, 0.859, 0.4488, 0.8715, 0.4461, 0.8715, 0.4461, 0.859, 0.4439, 0.6314, 0.4439, 0.6324, 0.4429, 0.6324, 0.4429, 0.6314, 0.3309, 0.8846, 0.3283, 0.8846, 0.3283, 0.8786, 0.3309, 0.8786, 0.4455, 0.859, 0.4455, 0.8715, 0.4429, 0.8715, 0.4429, 0.859, 0.4423, 0.8721, 0.4423, 0.8846, 0.4396, 0.8846, 0.4396, 0.8721, 0.439, 0.8721, 0.439, 0.8846, 0.4363, 0.8846, 0.4363, 0.8721, 0.4439, 0.633, 0.4439, 0.634, 0.4429, 0.634, 0.4429, 0.633, 0.3276, 0.8786, 0.3276, 0.8846, 0.325, 0.8846, 0.325, 0.8786, 0.3064, 0.8721, 0.3064, 0.878, 0.3053, 0.878, 0.3053, 0.8721, 0.3113, 0.8721, 0.3113, 0.878, 0.3086, 0.878, 0.3086, 0.8721, 0.7951, 0.4387, 0.7894, 0.4387, 0.7951, 0.4331, 0.8759, 0.7087, 0.8759, 0.7208, 0.9015, 0.7212, 0.9015, 0.7121, 0.887, 0.713, 0.6575, 0.4453, 0.6575, 0.4362, 0.6531, 0.4328, 0.6516, 0.4355, 0.6521, 0.4417, 0.7948, 0.4328, 0.7891, 0.4328, 0.7891, 0.4384])
me_cylinder.materials.append(mat_material_001)
me_cylinder.use_remesh_preserve_volume = False
me_cylinder.use_remesh_preserve_attributes = False
me_cylinder.use_mirror_vertex_groups = False
me_cylinder.update()
arm_metarig = bpy.data.armatures.new('metarig')  # bones are not reproduced

# ---- objects
ob_metarig = bpy.data.objects.new('metarig', arm_metarig)
ob_flatwoods = bpy.data.objects.new('Flatwoods', me_cylinder)
ob_lamp = bpy.data.objects.new('Lamp', light_lamp)
ob_camera = bpy.data.objects.new('Camera', cam_camera)

# ---- transforms, parenting, visibility, modifiers, constraints
ob_metarig.location = (0.0, -0.1585, 0.0)
ob_metarig.scale = (2.808, 2.808, 2.808)
ob_metarig.lineart.crease_threshold = 0.0
ob_flatwoods.parent = ob_metarig
ob_flatwoods.matrix_parent_inverse = Matrix(((0.3562, 0.0, 0.0, 0.0), (0.0, 0.3562, 0.0, 0.05646), (0.0, 0.0, 0.3562, 0.0), (0.0, 0.0, 0.0, 1.0)))
ob_flatwoods.location = (0.0, 0.0, 0.0)
ob_flatwoods.lineart.crease_threshold = 0.0
_vg = ob_flatwoods.vertex_groups.new(name='spine')
for _i, _w in zip([6, 9, 145, 146, 149, 150, 151, 152, 156], [0.1533, 0.007157, 0.7174, 0.1534, 0.07261, 0.9338, 0.06067, 0.008511, 0.001516]): _vg.add([_i], _w, 'REPLACE')
_vg = ob_flatwoods.vertex_groups.new(name='spine.001')
for _i, _w in zip([15, 149, 155, 163, 164], [0.2004, 0.06141, 0.02622, 0.5474, 0.2004]): _vg.add([_i], _w, 'REPLACE')
_vg = ob_flatwoods.vertex_groups.new(name='spine.002')
for _i, _w in zip([11, 15, 151, 154, 155, 156, 157, 162, 163, 164], [0.01716, 0.2298, 0.08794, 0.01726, 0.04122, 0.8456, 0.05195, 0.1005, 0.1071, 0.2299]): _vg.add([_i], _w, 'REPLACE')
_vg = ob_flatwoods.vertex_groups.new(name='spine.003')
for _i, _w in zip([9, 12, 16, 17, 18, 19, 20, 23, 24, 25, 26, 27, 28, 29, 30, 31, 32, 33, 34, 35, 36, 37, 38, 39, 40, 41, 43, 44, 46, 52, 53, 54, 55, 56, 57, 58, 59, 128, 129, 151, 152, 156, 157, 158, 162, 165, 166, 167, 168, 169, 170, 171, 172, 174, 176, 177, 178, 179, 180, 181, 182, 183, 184, 185, 186, 187, 188, 189, 190, 191, 192, 193, 194, 195, 196, 197, 198, 199, 200, 201, 202, 203, 206, 207, 208, 211, 212, 221, 222, 223, 224, 225, 226, 227, 228, 229, 230, 231, 232, 301, 302], [0.04861, 0.1139, 0.4224, 0.2088, 0.0637, 0.1566, 0.0231, 0.3613, 0.09114, 0.3487, 0.2396, 0.1939, 0.1741, 0.2996, 0.2352, 0.4496, 0.3791, 0.4094, 0.2835, 0.2176, 0.1433, 0.1752, 0.1213, 0.05778, 0.1127, 0.06768, 0.0565, 0.007335, 0.01119, 0.3129, 0.2735, 0.2505, 0.2418, 0.2903, 0.2625, 0.2821, 0.2844, 0.01797, 0.008185, 0.1052, 0.04498, 0.05362, 0.4479, 0.1155, 0.6474, 0.6813, 0.4193, 0.193, 0.06362, 0.2395, 0.1568, 0.6104, 0.016, 0.02245, 0.3562, 0.07082, 0.3394, 0.3476, 0.239, 0.3319, 0.1912, 0.1697, 0.2967, 0.2303, 0.6326, 0.4461, 0.3712, 0.4077, 0.6693, 0.4217, 0.2815, 0.213, 0.1423, 0.1094, 0.219, 0.1741, 0.1172, 0.05717, 0.007059, 0.1268, 0.1122, 0.06646, 0.05555, 0.0563, 0.007198, 0.006958, 0.01104, 0.2943, 0.2957, 0.2729, 0.2975, 0.2486, 0.2391, 0.2892, 0.2606, 0.2894, 0.2818, 0.2909, 0.284, 0.0141, 0.008716]): _vg.add([_i], _w, 'REPLACE')
_vg = ob_flatwoods.vertex_groups.new(name='spine.004')
for _i, _w in zip([16, 23, 31, 33, 34, 36, 37, 39, 40, 165, 166, 171, 176, 186, 187, 189, 190, 191, 192, 194, 195, 196, 197, 199, 200, 201, 202, 205], [0.01164, 0.002085, 0.01761, 0.003808, 0.0412, 0.09093, 0.02413, 0.02905, 0.00425, 0.05023, 0.01133, 0.009337, 0.001546, 0.06655, 0.01726, 0.003531, 0.03522, 0.1795, 0.04104, 0.09062, 0.6934, 0.08521, 0.02404, 0.02716, 0.1363, 0.03778, 0.004123, 0.01482]): _vg.add([_i], _w, 'REPLACE')
_vg = ob_flatwoods.vertex_groups.new(name='spine.005')
for _i, _w in zip([16, 17, 23, 29, 31, 32, 33, 34, 35, 36, 37, 38, 39, 40, 41, 42, 43, 44, 127, 128, 129, 130, 131, 132, 165, 166, 167, 176, 186, 187, 188, 189, 191, 192, 193, 194, 195, 196, 197, 198, 199, 200, 201, 202, 203, 204, 205, 207, 208, 300, 301, 302, 303, 304, 305], [0.05207, 0.05683, 0.04017, 0.0007386, 0.08703, 0.1141, 0.1111, 0.1759, 0.2545, 0.3992, 0.09935, 0.1442, 0.2218, 0.05912, 0.07954, 0.06538, 0.01107, 0.01567, 0.1028, 0.08245, 0.1316, 0.0296, 0.01379, 0.08123, 0.01188, 0.05132, 0.05284, 0.03771, 0.01649, 0.08611, 0.112, 0.1104, 0.05474, 0.1753, 0.2532, 0.3976, 0.1065, 0.06256, 0.09897, 0.1432, 0.2172, 0.6053, 0.0342, 0.05879, 0.07706, 0.06505, 0.1463, 0.01061, 0.01381, 0.1035, 0.08424, 0.1221, 0.03842, 0.01559, 0.08109]): _vg.add([_i], _w, 'REPLACE')
_vg = ob_flatwoods.vertex_groups.new(name='spine.006')
for _i, _w in zip([16, 17, 23, 24, 25, 26, 27, 28, 29, 30, 31, 32, 33, 34, 35, 36, 37, 38, 39, 40, 41, 42, 43, 44, 45, 46, 47, 48, 49, 50, 51, 52, 53, 54, 55, 56, 57, 58, 59, 127, 128, 129, 130, 131, 132, 165, 166, 167, 171, 176, 178, 179, 180, 181, 182, 183, 184, 185, 186, 187, 188, 189, 191, 192, 193, 194, 195, 196, 197, 198, 199, 200, 201, 202, 203, 204, 205, 206, 207, 208, 209, 210, 211, 212, 213, 214, 215, 216, 217, 218, 219, 220, 221, 222, 223, 224, 225, 226, 227, 228, 229, 230, 231, 232, 300, 301, 302, 303, 304, 305], [0.09756, 0.07246, 0.08309, 0.006211, 0.04811, 0.009437, 0.003556, 0.005707, 0.04596, 0.02865, 0.1584, 0.1376, 0.08186, 0.3445, 0.3192, 0.2367, 0.603, 0.6186, 0.6296, 0.7495, 0.7891, 0.893, 0.8726, 0.9122, 0.9608, 0.9287, 0.951, 0.9794, 0.9678, 0.9711, 0.9759, 0.02258, 0.02283, 0.02067, 0.02151, 0.03203, 0.02535, 0.02639, 0.02788, 0.8474, 0.8415, 0.7891, 0.9186, 0.9503, 0.8795, 0.07072, 0.0968, 0.06771, 0.03693, 0.08165, 0.04021, 0.04747, 0.008798, 0.03022, 0.002057, 0.003116, 0.04424, 0.02567, 0.08978, 0.1577, 0.136, 0.08202, 0.244, 0.3446, 0.3204, 0.2386, 0.03607, 0.5684, 0.6034, 0.6229, 0.6355, 0.2153, 0.7441, 0.7497, 0.7921, 0.8933, 0.8093, 0.8827, 0.8728, 0.9127, 0.9591, 0.98, 0.9372, 0.9288, 0.9511, 0.9789, 0.9984, 0.9738, 0.9678, 0.9711, 0.9756, 0.9843, 0.02181, 0.03001, 0.02236, 0.02846, 0.01952, 0.01987, 0.03137, 0.02422, 0.02964, 0.02613, 0.02999, 0.02758, 0.8475, 0.8419, 0.7999, 0.9128, 0.9494, 0.8804]): _vg.add([_i], _w, 'REPLACE')
_vg = ob_flatwoods.vertex_groups.new(name='shoulder.L')
for _i, _w in zip([7, 9, 10, 11, 12, 13, 14, 15, 16, 17, 18, 19, 20, 21, 22, 23, 24, 25, 26, 27, 28, 29, 30, 31, 32, 33, 34, 35, 36, 37, 38, 39, 40, 41, 52, 53, 54, 55, 56, 57, 58, 59, 60, 61, 62, 63, 64, 65, 66, 67, 68, 69, 151, 157, 161, 165, 166, 170, 171, 174, 176, 178, 179, 180, 181, 182, 183, 184, 185, 186, 191, 221, 222, 223, 224, 225, 226, 227, 228, 229, 230, 231, 232], [0.02571, 0.1268, 0.7415, 0.1666, 0.1814, 0.8965, 0.7644, 0.02567, 0.1702, 0.6057, 0.8302, 0.23, 0.8417, 0.8709, 0.9229, 0.2545, 0.8094, 0.2132, 0.2684, 0.4344, 0.5355, 0.2993, 0.4243, 0.1619, 0.3068, 0.31, 0.08713, 0.1586, 0.1088, 0.04378, 0.08127, 0.03453, 0.002944, 0.0343, 0.2027, 0.2377, 0.3198, 0.3602, 0.2467, 0.3046, 0.2192, 0.2227, 0.814, 0.9983, 0.7147, 0.6332, 0.5467, 0.3317, 0.7865, 0.7697, 0.3724, 0.6123, 0.004171, 0.04022, 0.04164, 0.06734, 0.03657, 0.01401, 0.06334, 0.05726, 0.03332, 0.1766, 0.1433, 0.1076, 0.1713, 0.08255, 0.0671, 0.1131, 0.08715, 0.04146, 0.007262, 0.1472, 0.1937, 0.1516, 0.1903, 0.1234, 0.1125, 0.1558, 0.1312, 0.1978, 0.1728, 0.1974, 0.1733]): _vg.add([_i], _w, 'REPLACE')
_vg = ob_flatwoods.vertex_groups.new(name='upper_arm.L')
for _i, _w in zip([9, 10, 12, 13, 20, 60, 62, 63, 64, 65, 66, 67, 68, 69, 70, 71, 72, 73, 74, 75], [0.04995, 0.172, 0.001703, 0.08608, 0.01071, 0.1125, 0.1189, 0.2184, 0.4043, 0.6574, 0.1846, 0.2206, 0.5871, 0.3361, 0.9875, 0.9912, 0.9874, 0.9902, 0.9904, 0.9879]): _vg.add([_i], _w, 'REPLACE')
_vg = ob_flatwoods.vertex_groups.new(name='forearm.L')
for _i, _w in zip([76, 77, 78, 79, 80, 81, 82, 83, 84, 85, 86, 87, 99, 100, 101, 102, 104, 117, 123, 124, 125, 126], [0.9473, 0.9424, 0.9512, 0.9498, 0.9509, 0.9534, 0.112, 0.1097, 0.1045, 0.09522, 0.07136, 0.083, 0.06408, 0.06098, 0.004185, 0.003626, 0.09141, 0.103, 0.04609, 0.04603, 0.03997, 0.03867]): _vg.add([_i], _w, 'REPLACE')
_vg = ob_flatwoods.vertex_groups.new(name='hand.L')
for _i, _w in zip([76, 77, 78, 79, 80, 81, 82, 83, 84, 85, 86, 87, 88, 89, 90, 91, 92, 93, 94, 95, 96, 97, 98, 99, 100, 101, 102, 103, 104, 105, 106, 107, 108, 109, 110, 111, 112, 113, 114, 115, 116, 117, 118, 119, 120, 121, 122, 123, 124, 125, 126], [0.0357, 0.04326, 0.02924, 0.02983, 0.03099, 0.02377, 0.8868, 0.8891, 0.8945, 0.9037, 0.928, 0.9162, 0.9812, 0.9874, 0.9778, 0.9827, 0.9966, 0.9927, 0.9978, 0.9959, 0.9974, 0.9808, 0.9989, 0.9352, 0.9383, 0.9726, 0.9729, 0.9883, 0.9076, 0.9959, 0.9964, 0.9967, 0.9962, 0.9991, 0.9991, 0.9991, 0.9992, 0.9978, 0.9978, 0.9978, 0.9979, 0.896, 0.977, 0.9934, 0.9931, 0.9936, 0.9928, 0.9514, 0.9515, 0.9545, 0.9552]): _vg.add([_i], _w, 'REPLACE')
_vg = ob_flatwoods.vertex_groups.new(name='shoulder.R')
for _i, _w in zip([14, 18, 21, 25, 26, 27, 29, 33, 52, 53, 54, 55, 56, 57, 58, 59, 147, 152, 153, 154, 155, 158, 159, 160, 161, 162, 164, 166, 167, 168, 169, 170, 172, 173, 174, 175, 176, 177, 178, 179, 180, 181, 182, 183, 184, 185, 187, 188, 189, 190, 192, 193, 194, 195, 197, 198, 199, 203, 221, 222, 223, 224, 225, 226, 227, 228, 229, 230, 231, 232, 233, 234, 235, 236, 237, 238, 239, 240, 241, 242], [0.04897, 0.07055, 0.021, 0.02213, 0.02165, 0.003373, 0.005124, 0.04568, 0.04387, 0.0724, 0.05157, 0.03876, 0.07186, 0.05616, 0.09203, 0.09198, 0.04056, 0.1553, 0.8884, 0.1876, 0.1272, 0.1745, 0.9826, 0.7926, 0.8061, 0.1651, 0.03997, 0.07299, 0.634, 0.896, 0.757, 0.2004, 0.8722, 0.8951, 0.8856, 0.9374, 0.1786, 0.8494, 0.07418, 0.1095, 0.2091, 0.07189, 0.3995, 0.5088, 0.2231, 0.3771, 0.1221, 0.3194, 0.3564, 0.2202, 0.06451, 0.1632, 0.1228, 0.0222, 0.01685, 0.08147, 0.04473, 0.035, 0.1267, 0.1093, 0.1643, 0.1052, 0.2593, 0.3047, 0.1678, 0.2391, 0.1162, 0.1415, 0.1151, 0.1444, 0.9053, 0.9951, 0.8662, 0.8463, 0.8917, 0.9758, 0.959, 0.9936, 0.9572, 0.9309]): _vg.add([_i], _w, 'REPLACE')
_vg = ob_flatwoods.vertex_groups.new(name='upper_arm.R')
for _i, _w in zip([237, 242, 243, 244, 245, 246, 247, 248], [0.06004, 0.0005655, 0.983, 0.9863, 0.9832, 0.9846, 0.9896, 0.988]): _vg.add([_i], _w, 'REPLACE')
_vg = ob_flatwoods.vertex_groups.new(name='forearm.R')
for _i, _w in zip([249, 250, 251, 252, 253, 254, 255, 256, 257, 258, 259, 260, 264, 272, 273, 274, 275, 277, 290, 296, 297, 298, 299], [0.9462, 0.9384, 0.9409, 0.9384, 0.9596, 0.9642, 0.1042, 0.1227, 0.1065, 0.1109, 0.07594, 0.06566, 0.00162, 0.07665, 0.07411, 0.02202, 0.02254, 0.1023, 0.09064, 0.05909, 0.05906, 0.05571, 0.05504]): _vg.add([_i], _w, 'REPLACE')
_vg = ob_flatwoods.vertex_groups.new(name='hand.R')
for _i, _w in zip([249, 250, 251, 252, 253, 254, 255, 256, 257, 258, 259, 260, 261, 262, 263, 264, 265, 266, 267, 268, 269, 270, 271, 272, 273, 274, 275, 276, 277, 278, 279, 280, 281, 282, 283, 284, 285, 286, 287, 288, 289, 290, 291, 292, 293, 294, 295, 296, 297, 298, 299], [0.03773, 0.0494, 0.0459, 0.04764, 0.01671, 0.006771, 0.8946, 0.8758, 0.8923, 0.8877, 0.9234, 0.9338, 0.9847, 0.9806, 0.9757, 0.9739, 0.993, 0.9954, 0.9889, 0.9975, 0.9963, 0.9834, 0.9934, 0.9224, 0.9249, 0.9635, 0.9633, 0.983, 0.8966, 0.9881, 0.9885, 0.9887, 0.9884, 0.9912, 0.991, 0.9913, 0.9913, 0.998, 0.9979, 0.9979, 0.9975, 0.9085, 0.9819, 0.9953, 0.9952, 0.9955, 0.9948, 0.9402, 0.9402, 0.9436, 0.9443]): _vg.add([_i], _w, 'REPLACE')
_vg = ob_flatwoods.vertex_groups.new(name='breast.L')
for _i, _w in zip([6, 9, 10, 11, 12, 14, 15, 16, 19, 20, 21, 23, 25, 26, 27, 28, 29, 30, 31, 34, 52, 53, 54, 55, 56, 57, 58, 59, 60, 62, 63, 69, 151, 155, 157, 158, 165, 166, 170, 171, 176, 178, 179, 180, 181, 182, 183, 184, 185, 186, 221, 222, 223, 224, 225, 226, 227, 228, 229, 230, 231, 232], [0.01219, 0.5143, 0.0154, 0.6711, 0.5136, 0.1521, 0.1488, 0.1813, 0.4579, 0.05827, 0.06101, 0.1805, 0.118, 0.2253, 0.1575, 0.1101, 0.1268, 0.1164, 0.07442, 0.02517, 0.158, 0.1564, 0.1456, 0.1335, 0.1271, 0.1366, 0.1368, 0.1306, 0.01873, 0.09927, 0.08302, 0.003614, 0.08631, 0.05076, 0.08877, 0.004862, 0.07673, 0.02908, 0.01617, 0.0875, 0.02247, 0.1125, 0.0949, 0.07581, 0.1211, 0.05706, 0.04116, 0.07539, 0.05842, 0.03394, 0.1034, 0.1168, 0.09765, 0.1191, 0.08051, 0.07349, 0.0976, 0.08426, 0.1159, 0.106, 0.1155, 0.1059]): _vg.add([_i], _w, 'REPLACE')
_vg = ob_flatwoods.vertex_groups.new(name='breast.R')
for _i, _w in zip([9, 11, 12, 15, 16, 19, 23, 25, 26, 27, 28, 29, 30, 31, 34, 52, 53, 54, 55, 56, 57, 58, 59, 146, 151, 152, 153, 154, 155, 156, 157, 158, 160, 161, 162, 163, 164, 165, 166, 167, 170, 171, 172, 173, 176, 178, 179, 180, 181, 182, 183, 184, 185, 186, 187, 188, 191, 192, 196, 197, 221, 222, 223, 224, 225, 226, 227, 228, 229, 230, 231, 232, 233, 235, 236, 242], [0.122, 0.05822, 0.1073, 0.004194, 0.09353, 0.09552, 0.08304, 0.1627, 0.1361, 0.1021, 0.08101, 0.1311, 0.1025, 0.05085, 0.01258, 0.1746, 0.1586, 0.1345, 0.1238, 0.1574, 0.1392, 0.1669, 0.1665, 0.03648, 0.571, 0.613, 0.02335, 0.7261, 0.6867, 0.01788, 0.4255, 0.5823, 0.177, 0.09822, 0.05134, 0.02824, 0.174, 0.2038, 0.2341, 0.005226, 0.5143, 0.2441, 0.06316, 0.07265, 0.2252, 0.182, 0.1851, 0.2825, 0.1949, 0.1986, 0.1426, 0.1808, 0.1576, 0.1058, 0.1028, 0.007543, 0.04526, 0.05489, 0.002358, 0.01092, 0.2285, 0.1793, 0.216, 0.1833, 0.1974, 0.1815, 0.1859, 0.1897, 0.1765, 0.197, 0.1765, 0.1905, 0.03833, 0.08663, 0.08717, 0.001028]): _vg.add([_i], _w, 'REPLACE')
_vg = ob_flatwoods.vertex_groups.new(name='pelvis.L')
for _i, _w in zip([5, 6, 7, 8, 11, 15, 149, 163], [0.009654, 0.009166, 0.1395, 0.8832, 0.01632, 0.2371, 0.05168, 0.04938]): _vg.add([_i], _w, 'REPLACE')
_vg = ob_flatwoods.vertex_groups.new(name='pelvis.R')
for _i, _w in zip([8, 15, 140, 146, 147, 148, 149, 150, 154, 163, 164], [0.009292, 0.08478, 0.01616, 0.0129, 0.144, 0.9103, 0.7789, 0.01447, 0.02028, 0.214, 0.3032]): _vg.add([_i], _w, 'REPLACE')
_vg = ob_flatwoods.vertex_groups.new(name='thigh.L')
for _i, _w in zip([0, 1, 2, 3, 4, 5, 6, 7, 8, 9, 10, 12, 133, 134, 136, 142, 145, 151], [0.07561, 0.66, 0.0945, 0.8794, 0.05165, 0.7606, 0.6967, 0.7626, 0.0443, 0.07828, 0.01673, 0.008735, 0.01667, 0.1544, 0.04905, 0.1006, 0.0957, 2.977e-05]): _vg.add([_i], _w, 'REPLACE')
_vg = ob_flatwoods.vertex_groups.new(name='shin.L')
_vg = ob_flatwoods.vertex_groups.new(name='foot.L')
_vg = ob_flatwoods.vertex_groups.new(name='toe.L')
for _i, _w in zip([2, 4, 141], [0.1084, 0.6327, 0.1319]): _vg.add([_i], _w, 'REPLACE')
_vg = ob_flatwoods.vertex_groups.new(name='heel.02.L')
for _i, _w in zip([0, 1, 2, 3, 4, 133, 135], [0.5605, 0.03333, 0.6764, 0.02237, 0.06715, 0.1583, 0.0419]): _vg.add([_i], _w, 'REPLACE')
_vg = ob_flatwoods.vertex_groups.new(name='thigh.R')
for _i, _w in zip([0, 1, 3, 5, 6, 133, 134, 135, 136, 137, 138, 139, 140, 141, 142, 144, 145, 146, 147, 148, 151, 152, 153, 158], [0.03315, 0.2356, 0.04656, 0.1589, 0.02198, 0.07668, 0.7423, 0.1036, 0.846, 0.1046, 0.919, 0.06188, 0.9, 0.02614, 0.8369, 0.9608, 0.1161, 0.7098, 0.7662, 0.05016, 0.004608, 0.08176, 0.01711, 0.006348]): _vg.add([_i], _w, 'REPLACE')
_vg = ob_flatwoods.vertex_groups.new(name='shin.R')
_vg = ob_flatwoods.vertex_groups.new(name='foot.R')
_vg = ob_flatwoods.vertex_groups.new(name='toe.R')
for _i, _w in zip([4, 137, 139, 140, 141], [0.128, 0.126, 0.7358, 0.009088, 0.684]): _vg.add([_i], _w, 'REPLACE')
_vg = ob_flatwoods.vertex_groups.new(name='heel.02.R')
for _i, _w in zip([0, 1, 2, 4, 133, 134, 135, 136, 137, 138, 139, 141, 143], [0.3556, 0.03287, 0.08284, 0.1041, 0.747, 0.05991, 0.8701, 0.07558, 0.7506, 0.03829, 0.1696, 0.1134, 0.9863]): _vg.add([_i], _w, 'REPLACE')
_m = ob_flatwoods.modifiers.new('Armature', 'ARMATURE')
_m.object = ob_metarig
ob_lamp.location = (9.203, -5.59, 10.26)
ob_lamp.rotation_euler = (0.6503, 0.05522, 1.866)
ob_lamp.lock_rotations_4d = False
ob_lamp.empty_display_type = 'ARROWS'
ob_lamp.color = (0.0, 0.0, 0.0, 0.0)
ob_lamp.lineart.crease_threshold = 0.0
ob_camera.location = (7.481, -6.508, 5.344)
ob_camera.rotation_euler = (1.109, 0.0, 0.8149)
ob_camera.lock_rotations_4d = False
ob_camera.empty_display_type = 'ARROWS'
ob_camera.color = (0.0, 0.0, 0.0, 0.0)
ob_camera.display_type = 'WIRE'
ob_camera.lineart.crease_threshold = 0.0

# ---- collection membership
col_collection_1.objects.link(ob_metarig)
col_collection_1.objects.link(ob_flatwoods)
col_collection_1.objects.link(ob_lamp)
col_collection_1.objects.link(ob_camera)

# ---- scene / render settings (as saved in the file)
scene.camera = ob_camera
scene.frame_start = 1; scene.frame_end = 250; scene.frame_set(1)
scene.render.engine = 'BLENDER_EEVEE_NEXT'
scene.render.resolution_percentage = 50
scene.render.dither_intensity = 0.0
scene.cycles.use_denoising = False
scene.cycles.samples = 128
scene.cycles.sampling_pattern = 'TABULATED_SOBOL'
scene.cycles.use_adaptive_sampling = False
scene.cycles.use_light_tree = False
scene.cycles.blur_glossy = 0.0
scene.cycles.sample_clamp_indirect = 0.0
scene.view_settings.view_transform = 'Standard'
bpy.context.view_layer.update()

